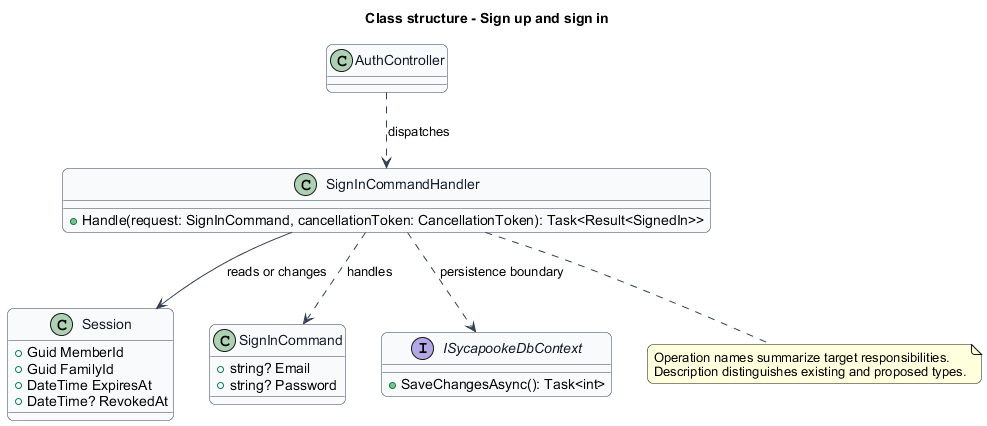

The diagram above was rendered by PlantUML. Its source (embedded in the PNG):
@startuml
skinparam backgroundColor #FFFFFF
skinparam shadowing false
skinparam roundcorner 12
skinparam defaultFontName Arial
skinparam ArrowColor #344054
title Class structure - Sign up and sign in
skinparam class {
 BorderColor #344054
 FontColor #101828
 BackgroundColor #F9FAFB
}
class "AuthController" as Entry {
}
class "SignInCommandHandler" as Handler {
 +Handle(request: SignInCommand, cancellationToken: CancellationToken): Task<Result<SignedIn>>
}
class "Session" as Model {
 +Guid MemberId
 +Guid FamilyId
 +DateTime ExpiresAt
 +DateTime? RevokedAt
}
class "SignInCommand" as Request {
 +string? Email
 +string? Password
}
Handler ..> Request : handles
Entry ..> Handler : dispatches
Handler --> Model : reads or changes
interface ISycapookeDbContext {
 +SaveChangesAsync(): Task<int>
}
Handler ..> ISycapookeDbContext : persistence boundary
note bottom of Handler
Operation names summarize target responsibilities.
Description distinguishes existing and proposed types.
end note
@enduml